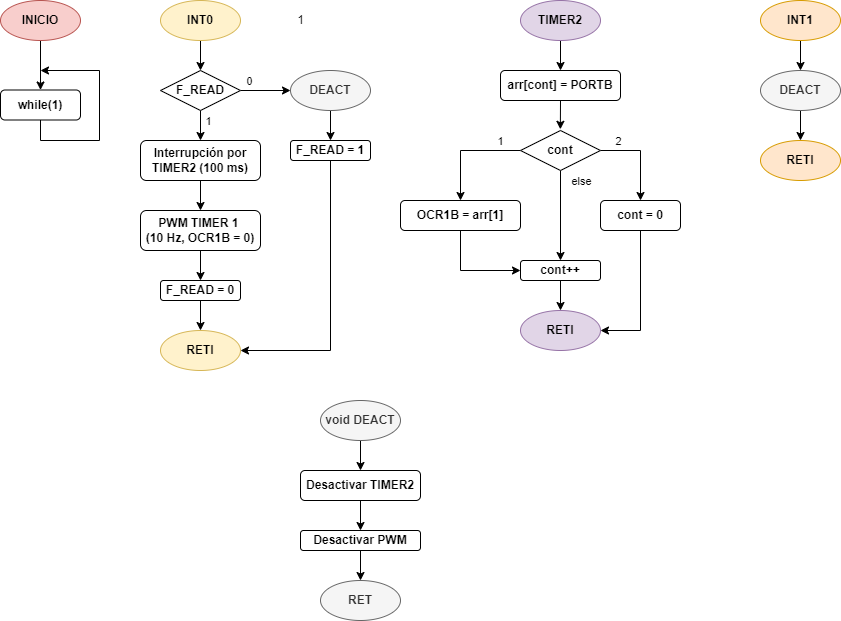

The diagram above was exported from draw.io. Its source (the exported page's mxGraphModel, read from the mxfile embedded in the PNG):
<mxGraphModel dx="782" dy="531" grid="1" gridSize="10" guides="1" tooltips="1" connect="1" arrows="1" fold="1" page="1" pageScale="1" pageWidth="1169" pageHeight="827" math="0" shadow="0">
  <root>
    <mxCell id="0" />
    <mxCell id="1" parent="0" />
    <mxCell id="-HD6yNJcxe9ias3cLRYf-3" style="edgeStyle=orthogonalEdgeStyle;rounded=0;orthogonalLoop=1;jettySize=auto;html=1;exitX=0.5;exitY=1;exitDx=0;exitDy=0;entryX=0.5;entryY=0;entryDx=0;entryDy=0;" parent="1" source="-HD6yNJcxe9ias3cLRYf-1" target="-HD6yNJcxe9ias3cLRYf-2" edge="1">
      <mxGeometry relative="1" as="geometry" />
    </mxCell>
    <mxCell id="-HD6yNJcxe9ias3cLRYf-1" value="INICIO" style="ellipse;whiteSpace=wrap;html=1;fillColor=#f8cecc;strokeColor=#b85450;fontStyle=1" parent="1" vertex="1">
      <mxGeometry x="80" y="40" width="80" height="40" as="geometry" />
    </mxCell>
    <mxCell id="-HD6yNJcxe9ias3cLRYf-4" style="edgeStyle=orthogonalEdgeStyle;rounded=0;orthogonalLoop=1;jettySize=auto;html=1;exitX=0.5;exitY=1;exitDx=0;exitDy=0;fontStyle=1" parent="1" source="-HD6yNJcxe9ias3cLRYf-2" edge="1">
      <mxGeometry relative="1" as="geometry">
        <mxPoint x="120" y="110" as="targetPoint" />
        <Array as="points">
          <mxPoint x="120" y="180" />
          <mxPoint x="179" y="180" />
          <mxPoint x="179" y="110" />
          <mxPoint x="120" y="110" />
        </Array>
      </mxGeometry>
    </mxCell>
    <mxCell id="-HD6yNJcxe9ias3cLRYf-2" value="while(1)" style="rounded=1;whiteSpace=wrap;html=1;fontStyle=1" parent="1" vertex="1">
      <mxGeometry x="80" y="129.5" width="80" height="30" as="geometry" />
    </mxCell>
    <mxCell id="-HD6yNJcxe9ias3cLRYf-36" style="edgeStyle=orthogonalEdgeStyle;rounded=0;orthogonalLoop=1;jettySize=auto;html=1;exitX=0.5;exitY=1;exitDx=0;exitDy=0;entryX=0.5;entryY=0;entryDx=0;entryDy=0;" parent="1" source="-HD6yNJcxe9ias3cLRYf-5" target="-HD6yNJcxe9ias3cLRYf-35" edge="1">
      <mxGeometry relative="1" as="geometry" />
    </mxCell>
    <mxCell id="-HD6yNJcxe9ias3cLRYf-5" value="INT0" style="ellipse;whiteSpace=wrap;html=1;fillColor=#fff2cc;strokeColor=#d6b656;fontStyle=1" parent="1" vertex="1">
      <mxGeometry x="240" y="40" width="80" height="40" as="geometry" />
    </mxCell>
    <mxCell id="-HD6yNJcxe9ias3cLRYf-43" style="edgeStyle=orthogonalEdgeStyle;rounded=0;orthogonalLoop=1;jettySize=auto;html=1;exitX=1;exitY=0.5;exitDx=0;exitDy=0;entryX=0;entryY=0.5;entryDx=0;entryDy=0;fontStyle=1" parent="1" source="-HD6yNJcxe9ias3cLRYf-35" target="-HD6yNJcxe9ias3cLRYf-104" edge="1">
      <mxGeometry relative="1" as="geometry">
        <mxPoint x="370" y="130" as="targetPoint" />
      </mxGeometry>
    </mxCell>
    <mxCell id="-HD6yNJcxe9ias3cLRYf-44" value="0" style="edgeLabel;html=1;align=center;verticalAlign=middle;resizable=0;points=[];fontStyle=0" parent="-HD6yNJcxe9ias3cLRYf-43" vertex="1" connectable="0">
      <mxGeometry x="-0.668" relative="1" as="geometry">
        <mxPoint y="-10" as="offset" />
      </mxGeometry>
    </mxCell>
    <mxCell id="-HD6yNJcxe9ias3cLRYf-62" style="edgeStyle=orthogonalEdgeStyle;rounded=0;orthogonalLoop=1;jettySize=auto;html=1;exitX=0.5;exitY=1;exitDx=0;exitDy=0;entryX=0.5;entryY=0;entryDx=0;entryDy=0;" parent="1" source="-HD6yNJcxe9ias3cLRYf-35" target="-HD6yNJcxe9ias3cLRYf-38" edge="1">
      <mxGeometry relative="1" as="geometry" />
    </mxCell>
    <mxCell id="-HD6yNJcxe9ias3cLRYf-63" value="1" style="edgeLabel;html=1;align=center;verticalAlign=middle;resizable=0;points=[];" parent="-HD6yNJcxe9ias3cLRYf-62" vertex="1" connectable="0">
      <mxGeometry x="-0.138" y="1" relative="1" as="geometry">
        <mxPoint x="6" y="-3" as="offset" />
      </mxGeometry>
    </mxCell>
    <mxCell id="-HD6yNJcxe9ias3cLRYf-35" value="F_READ" style="rhombus;whiteSpace=wrap;html=1;fontStyle=1" parent="1" vertex="1">
      <mxGeometry x="240" y="110" width="80" height="40" as="geometry" />
    </mxCell>
    <mxCell id="-HD6yNJcxe9ias3cLRYf-40" style="edgeStyle=orthogonalEdgeStyle;rounded=0;orthogonalLoop=1;jettySize=auto;html=1;exitX=0.5;exitY=1;exitDx=0;exitDy=0;entryX=0.5;entryY=0;entryDx=0;entryDy=0;fontStyle=1" parent="1" source="-HD6yNJcxe9ias3cLRYf-38" target="-HD6yNJcxe9ias3cLRYf-39" edge="1">
      <mxGeometry relative="1" as="geometry" />
    </mxCell>
    <mxCell id="-HD6yNJcxe9ias3cLRYf-38" value="Interrupción por TIMER2 (100 ms)" style="rounded=1;whiteSpace=wrap;html=1;fontStyle=1" parent="1" vertex="1">
      <mxGeometry x="220" y="180" width="120" height="40" as="geometry" />
    </mxCell>
    <mxCell id="-HD6yNJcxe9ias3cLRYf-47" style="edgeStyle=orthogonalEdgeStyle;rounded=0;orthogonalLoop=1;jettySize=auto;html=1;exitX=0.5;exitY=1;exitDx=0;exitDy=0;entryX=0.5;entryY=0;entryDx=0;entryDy=0;fontStyle=1" parent="1" source="-HD6yNJcxe9ias3cLRYf-39" target="-HD6yNJcxe9ias3cLRYf-46" edge="1">
      <mxGeometry relative="1" as="geometry" />
    </mxCell>
    <mxCell id="-HD6yNJcxe9ias3cLRYf-39" value="PWM TIMER 1 &lt;br&gt;(10 Hz, OCR1B = 0)" style="rounded=1;whiteSpace=wrap;html=1;fontStyle=1" parent="1" vertex="1">
      <mxGeometry x="220" y="250" width="120" height="40" as="geometry" />
    </mxCell>
    <mxCell id="-HD6yNJcxe9ias3cLRYf-52" style="edgeStyle=orthogonalEdgeStyle;rounded=0;orthogonalLoop=1;jettySize=auto;html=1;exitX=0.5;exitY=1;exitDx=0;exitDy=0;entryX=1;entryY=0.5;entryDx=0;entryDy=0;" parent="1" source="-HD6yNJcxe9ias3cLRYf-45" target="-HD6yNJcxe9ias3cLRYf-50" edge="1">
      <mxGeometry relative="1" as="geometry" />
    </mxCell>
    <mxCell id="-HD6yNJcxe9ias3cLRYf-45" value="F_READ = 1" style="rounded=1;whiteSpace=wrap;html=1;fontStyle=1" parent="1" vertex="1">
      <mxGeometry x="370" y="180" width="80" height="20" as="geometry" />
    </mxCell>
    <mxCell id="-HD6yNJcxe9ias3cLRYf-51" style="edgeStyle=orthogonalEdgeStyle;rounded=0;orthogonalLoop=1;jettySize=auto;html=1;exitX=0.5;exitY=1;exitDx=0;exitDy=0;entryX=0.5;entryY=0;entryDx=0;entryDy=0;" parent="1" source="-HD6yNJcxe9ias3cLRYf-46" target="-HD6yNJcxe9ias3cLRYf-50" edge="1">
      <mxGeometry relative="1" as="geometry" />
    </mxCell>
    <mxCell id="-HD6yNJcxe9ias3cLRYf-46" value="F_READ = 0" style="rounded=1;whiteSpace=wrap;html=1;fontStyle=1" parent="1" vertex="1">
      <mxGeometry x="240" y="320" width="80" height="20" as="geometry" />
    </mxCell>
    <mxCell id="-HD6yNJcxe9ias3cLRYf-50" value="RETI" style="ellipse;whiteSpace=wrap;html=1;fillColor=#fff2cc;strokeColor=#d6b656;fontStyle=1" parent="1" vertex="1">
      <mxGeometry x="240" y="370" width="80" height="40" as="geometry" />
    </mxCell>
    <mxCell id="-HD6yNJcxe9ias3cLRYf-55" style="edgeStyle=orthogonalEdgeStyle;rounded=0;orthogonalLoop=1;jettySize=auto;html=1;exitX=0.5;exitY=1;exitDx=0;exitDy=0;entryX=0.5;entryY=0;entryDx=0;entryDy=0;" parent="1" source="-HD6yNJcxe9ias3cLRYf-53" target="-HD6yNJcxe9ias3cLRYf-54" edge="1">
      <mxGeometry relative="1" as="geometry" />
    </mxCell>
    <mxCell id="-HD6yNJcxe9ias3cLRYf-53" value="TIMER2" style="ellipse;whiteSpace=wrap;html=1;fillColor=#e1d5e7;strokeColor=#9673a6;fontStyle=1" parent="1" vertex="1">
      <mxGeometry x="600" y="40" width="80" height="40" as="geometry" />
    </mxCell>
    <mxCell id="-HD6yNJcxe9ias3cLRYf-59" style="edgeStyle=orthogonalEdgeStyle;rounded=0;orthogonalLoop=1;jettySize=auto;html=1;exitX=0.5;exitY=1;exitDx=0;exitDy=0;entryX=0.498;entryY=-0.03;entryDx=0;entryDy=0;fontStyle=1;entryPerimeter=0;" parent="1" source="-HD6yNJcxe9ias3cLRYf-54" target="-HD6yNJcxe9ias3cLRYf-65" edge="1">
      <mxGeometry relative="1" as="geometry">
        <mxPoint x="640" y="170" as="targetPoint" />
      </mxGeometry>
    </mxCell>
    <mxCell id="-HD6yNJcxe9ias3cLRYf-54" value="arr[cont] = PORTB" style="rounded=1;whiteSpace=wrap;html=1;fontStyle=1" parent="1" vertex="1">
      <mxGeometry x="580" y="110" width="120" height="30" as="geometry" />
    </mxCell>
    <mxCell id="-HD6yNJcxe9ias3cLRYf-74" style="edgeStyle=orthogonalEdgeStyle;rounded=0;orthogonalLoop=1;jettySize=auto;html=1;exitX=0.5;exitY=1;exitDx=0;exitDy=0;entryX=0;entryY=0.5;entryDx=0;entryDy=0;" parent="1" source="-HD6yNJcxe9ias3cLRYf-57" target="-HD6yNJcxe9ias3cLRYf-71" edge="1">
      <mxGeometry relative="1" as="geometry" />
    </mxCell>
    <mxCell id="-HD6yNJcxe9ias3cLRYf-57" value="OCR1B = arr[1]" style="rounded=1;whiteSpace=wrap;html=1;fontStyle=1" parent="1" vertex="1">
      <mxGeometry x="480" y="240" width="120" height="30" as="geometry" />
    </mxCell>
    <mxCell id="-HD6yNJcxe9ias3cLRYf-66" style="edgeStyle=orthogonalEdgeStyle;rounded=0;orthogonalLoop=1;jettySize=auto;html=1;exitX=0;exitY=0.5;exitDx=0;exitDy=0;entryX=0.5;entryY=0;entryDx=0;entryDy=0;" parent="1" source="-HD6yNJcxe9ias3cLRYf-65" target="-HD6yNJcxe9ias3cLRYf-57" edge="1">
      <mxGeometry relative="1" as="geometry" />
    </mxCell>
    <mxCell id="-HD6yNJcxe9ias3cLRYf-67" value="1" style="edgeLabel;html=1;align=center;verticalAlign=middle;resizable=0;points=[];" parent="-HD6yNJcxe9ias3cLRYf-66" vertex="1" connectable="0">
      <mxGeometry x="-0.7164" relative="1" as="geometry">
        <mxPoint x="-5" y="-10" as="offset" />
      </mxGeometry>
    </mxCell>
    <mxCell id="-HD6yNJcxe9ias3cLRYf-69" style="edgeStyle=orthogonalEdgeStyle;rounded=0;orthogonalLoop=1;jettySize=auto;html=1;exitX=1;exitY=0.5;exitDx=0;exitDy=0;entryX=0.5;entryY=0;entryDx=0;entryDy=0;" parent="1" source="-HD6yNJcxe9ias3cLRYf-65" target="-HD6yNJcxe9ias3cLRYf-68" edge="1">
      <mxGeometry relative="1" as="geometry" />
    </mxCell>
    <mxCell id="-HD6yNJcxe9ias3cLRYf-70" value="2" style="edgeLabel;html=1;align=center;verticalAlign=middle;resizable=0;points=[];" parent="-HD6yNJcxe9ias3cLRYf-69" vertex="1" connectable="0">
      <mxGeometry x="-0.7304" y="-1" relative="1" as="geometry">
        <mxPoint x="5" y="-11" as="offset" />
      </mxGeometry>
    </mxCell>
    <mxCell id="-HD6yNJcxe9ias3cLRYf-73" style="edgeStyle=orthogonalEdgeStyle;rounded=0;orthogonalLoop=1;jettySize=auto;html=1;exitX=0.5;exitY=1;exitDx=0;exitDy=0;entryX=0.5;entryY=0;entryDx=0;entryDy=0;" parent="1" source="-HD6yNJcxe9ias3cLRYf-65" target="-HD6yNJcxe9ias3cLRYf-71" edge="1">
      <mxGeometry relative="1" as="geometry" />
    </mxCell>
    <mxCell id="-HD6yNJcxe9ias3cLRYf-78" value="else" style="edgeLabel;html=1;align=center;verticalAlign=middle;resizable=0;points=[];" parent="-HD6yNJcxe9ias3cLRYf-73" vertex="1" connectable="0">
      <mxGeometry x="-0.7689" y="1" relative="1" as="geometry">
        <mxPoint x="19" as="offset" />
      </mxGeometry>
    </mxCell>
    <mxCell id="-HD6yNJcxe9ias3cLRYf-65" value="cont" style="rhombus;whiteSpace=wrap;html=1;fontStyle=1" parent="1" vertex="1">
      <mxGeometry x="600" y="170" width="80" height="40" as="geometry" />
    </mxCell>
    <mxCell id="-HD6yNJcxe9ias3cLRYf-77" style="edgeStyle=orthogonalEdgeStyle;rounded=0;orthogonalLoop=1;jettySize=auto;html=1;exitX=0.5;exitY=1;exitDx=0;exitDy=0;entryX=1;entryY=0.5;entryDx=0;entryDy=0;" parent="1" source="-HD6yNJcxe9ias3cLRYf-68" target="-HD6yNJcxe9ias3cLRYf-75" edge="1">
      <mxGeometry relative="1" as="geometry" />
    </mxCell>
    <mxCell id="-HD6yNJcxe9ias3cLRYf-68" value="cont = 0" style="rounded=1;whiteSpace=wrap;html=1;fontStyle=1" parent="1" vertex="1">
      <mxGeometry x="680" y="240" width="80" height="30" as="geometry" />
    </mxCell>
    <mxCell id="-HD6yNJcxe9ias3cLRYf-76" style="edgeStyle=orthogonalEdgeStyle;rounded=0;orthogonalLoop=1;jettySize=auto;html=1;exitX=0.5;exitY=1;exitDx=0;exitDy=0;entryX=0.5;entryY=0;entryDx=0;entryDy=0;" parent="1" source="-HD6yNJcxe9ias3cLRYf-71" target="-HD6yNJcxe9ias3cLRYf-75" edge="1">
      <mxGeometry relative="1" as="geometry" />
    </mxCell>
    <mxCell id="-HD6yNJcxe9ias3cLRYf-71" value="cont++" style="rounded=1;whiteSpace=wrap;html=1;fontStyle=1" parent="1" vertex="1">
      <mxGeometry x="600" y="300" width="80" height="20" as="geometry" />
    </mxCell>
    <mxCell id="-HD6yNJcxe9ias3cLRYf-75" value="RETI" style="ellipse;whiteSpace=wrap;html=1;fillColor=#e1d5e7;strokeColor=#9673a6;fontStyle=1" parent="1" vertex="1">
      <mxGeometry x="600" y="350" width="80" height="40" as="geometry" />
    </mxCell>
    <mxCell id="-HD6yNJcxe9ias3cLRYf-102" style="edgeStyle=orthogonalEdgeStyle;rounded=0;orthogonalLoop=1;jettySize=auto;html=1;exitX=0.5;exitY=1;exitDx=0;exitDy=0;entryX=0.5;entryY=0;entryDx=0;entryDy=0;" parent="1" source="-HD6yNJcxe9ias3cLRYf-79" target="-HD6yNJcxe9ias3cLRYf-101" edge="1">
      <mxGeometry relative="1" as="geometry" />
    </mxCell>
    <mxCell id="-HD6yNJcxe9ias3cLRYf-79" value="INT1" style="ellipse;whiteSpace=wrap;html=1;fillColor=#ffe6cc;strokeColor=#d79b00;fontStyle=1" parent="1" vertex="1">
      <mxGeometry x="840" y="40" width="80" height="40" as="geometry" />
    </mxCell>
    <mxCell id="-HD6yNJcxe9ias3cLRYf-91" style="edgeStyle=orthogonalEdgeStyle;rounded=0;orthogonalLoop=1;jettySize=auto;html=1;exitX=0.5;exitY=1;exitDx=0;exitDy=0;entryX=0.5;entryY=0;entryDx=0;entryDy=0;" parent="1" target="-HD6yNJcxe9ias3cLRYf-87" edge="1">
      <mxGeometry relative="1" as="geometry">
        <mxPoint x="879.9999999999998" y="150" as="sourcePoint" />
      </mxGeometry>
    </mxCell>
    <mxCell id="-HD6yNJcxe9ias3cLRYf-87" value="RETI" style="ellipse;whiteSpace=wrap;html=1;fillColor=#ffe6cc;strokeColor=#d79b00;fontStyle=1" parent="1" vertex="1">
      <mxGeometry x="840" y="180" width="80" height="40" as="geometry" />
    </mxCell>
    <mxCell id="-HD6yNJcxe9ias3cLRYf-97" style="edgeStyle=orthogonalEdgeStyle;rounded=0;orthogonalLoop=1;jettySize=auto;html=1;exitX=0.5;exitY=1;exitDx=0;exitDy=0;entryX=0.5;entryY=0;entryDx=0;entryDy=0;" parent="1" source="-HD6yNJcxe9ias3cLRYf-92" target="-HD6yNJcxe9ias3cLRYf-93" edge="1">
      <mxGeometry relative="1" as="geometry" />
    </mxCell>
    <mxCell id="-HD6yNJcxe9ias3cLRYf-92" value="void DEACT" style="ellipse;whiteSpace=wrap;html=1;fillColor=#f5f5f5;strokeColor=#666666;fontStyle=1;fontColor=#333333;" parent="1" vertex="1">
      <mxGeometry x="400" y="440" width="80" height="40" as="geometry" />
    </mxCell>
    <mxCell id="-HD6yNJcxe9ias3cLRYf-98" style="edgeStyle=orthogonalEdgeStyle;rounded=0;orthogonalLoop=1;jettySize=auto;html=1;exitX=0.5;exitY=1;exitDx=0;exitDy=0;entryX=0.5;entryY=0;entryDx=0;entryDy=0;" parent="1" source="-HD6yNJcxe9ias3cLRYf-93" target="-HD6yNJcxe9ias3cLRYf-94" edge="1">
      <mxGeometry relative="1" as="geometry" />
    </mxCell>
    <mxCell id="-HD6yNJcxe9ias3cLRYf-93" value="Desactivar TIMER2" style="rounded=1;whiteSpace=wrap;html=1;fontStyle=1" parent="1" vertex="1">
      <mxGeometry x="380" y="510" width="120" height="30" as="geometry" />
    </mxCell>
    <mxCell id="-HD6yNJcxe9ias3cLRYf-99" style="edgeStyle=orthogonalEdgeStyle;rounded=0;orthogonalLoop=1;jettySize=auto;html=1;exitX=0.5;exitY=1;exitDx=0;exitDy=0;entryX=0.5;entryY=0;entryDx=0;entryDy=0;" parent="1" source="-HD6yNJcxe9ias3cLRYf-94" target="-HD6yNJcxe9ias3cLRYf-96" edge="1">
      <mxGeometry relative="1" as="geometry" />
    </mxCell>
    <mxCell id="-HD6yNJcxe9ias3cLRYf-94" value="Desactivar PWM" style="rounded=1;whiteSpace=wrap;html=1;fontStyle=1" parent="1" vertex="1">
      <mxGeometry x="380" y="570" width="120" height="20" as="geometry" />
    </mxCell>
    <mxCell id="-HD6yNJcxe9ias3cLRYf-96" value="RET" style="ellipse;whiteSpace=wrap;html=1;fillColor=#f5f5f5;strokeColor=#666666;fontStyle=1;fontColor=#333333;" parent="1" vertex="1">
      <mxGeometry x="400" y="620" width="80" height="40" as="geometry" />
    </mxCell>
    <mxCell id="-HD6yNJcxe9ias3cLRYf-101" value="DEACT" style="ellipse;whiteSpace=wrap;html=1;fillColor=#f5f5f5;strokeColor=#666666;fontStyle=1;fontColor=#333333;" parent="1" vertex="1">
      <mxGeometry x="840" y="110" width="80" height="40" as="geometry" />
    </mxCell>
    <mxCell id="-HD6yNJcxe9ias3cLRYf-105" style="edgeStyle=orthogonalEdgeStyle;rounded=0;orthogonalLoop=1;jettySize=auto;html=1;exitX=0.5;exitY=1;exitDx=0;exitDy=0;entryX=0.5;entryY=0;entryDx=0;entryDy=0;" parent="1" source="-HD6yNJcxe9ias3cLRYf-104" target="-HD6yNJcxe9ias3cLRYf-45" edge="1">
      <mxGeometry relative="1" as="geometry" />
    </mxCell>
    <mxCell id="-HD6yNJcxe9ias3cLRYf-104" value="DEACT" style="ellipse;whiteSpace=wrap;html=1;fillColor=#f5f5f5;strokeColor=#666666;fontStyle=1;fontColor=#333333;" parent="1" vertex="1">
      <mxGeometry x="370" y="110" width="80" height="40" as="geometry" />
    </mxCell>
    <mxCell id="-HD6yNJcxe9ias3cLRYf-106" value="1" style="text;html=1;align=center;verticalAlign=middle;resizable=0;points=[];autosize=1;strokeColor=none;fillColor=none;" parent="1" vertex="1">
      <mxGeometry x="370" y="50" width="20" height="20" as="geometry" />
    </mxCell>
  </root>
</mxGraphModel>